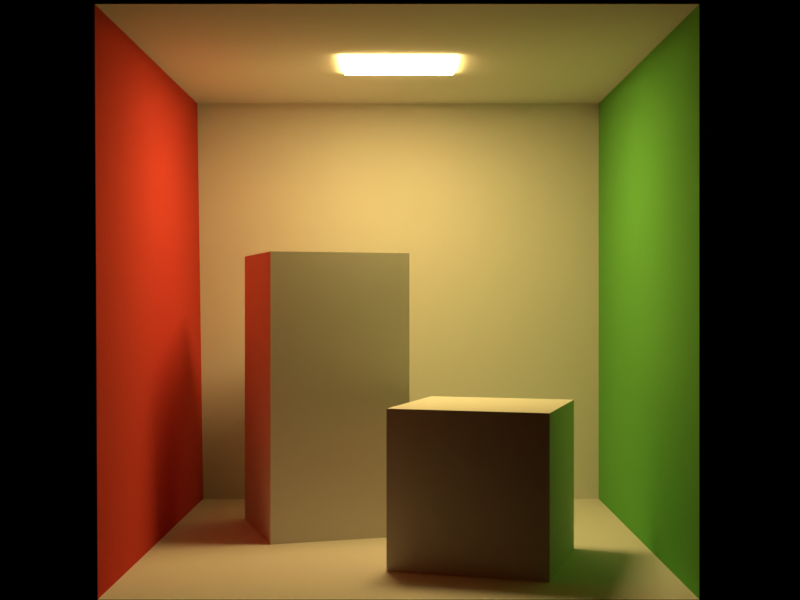 # Source: cornell_box.blend  (saved by Blender 3.4.6; exported with 4.5.12 LTS)
import bpy
from mathutils import Matrix  # noqa: F401  (used for matrix-valued properties, if any)

bpy.ops.wm.read_factory_settings(use_empty=True)
scene = bpy.context.scene
scene.name = 'Scene'

# ---- collections
col_collection = bpy.data.collections.new('Collection'); scene.collection.children.link(col_collection)

# ---- materials (node trees are filled in below, after node groups)
mat_floor_004 = bpy.data.materials.new('floor.004')
mat_floor_004.diffuse_color = (0.725, 0.71, 0.68, 1.0)
mat_floor_004.roughness = 0.9
mat_ceiling_004 = bpy.data.materials.new('ceiling.004')
mat_ceiling_004.diffuse_color = (0.725, 0.71, 0.68, 1.0)
mat_ceiling_004.roughness = 0.9
mat_backwall_004 = bpy.data.materials.new('backWall.004')
mat_backwall_004.diffuse_color = (0.725, 0.71, 0.68, 1.0)
mat_backwall_004.roughness = 0.9
mat_rightwall_004 = bpy.data.materials.new('rightWall.004')
mat_rightwall_004.diffuse_color = (0.14, 0.45, 0.091, 1.0)
mat_rightwall_004.roughness = 0.9
mat_leftwall_004 = bpy.data.materials.new('leftWall.004')
mat_leftwall_004.diffuse_color = (0.63, 0.065, 0.05, 1.0)
mat_leftwall_004.roughness = 0.9
mat_shortbox_001 = bpy.data.materials.new('shortBox.001')
mat_shortbox_001.diffuse_color = (0.725, 0.71, 0.68, 1.0)
mat_shortbox_001.roughness = 0.9
mat_tallbox_003 = bpy.data.materials.new('tallBox.003')
mat_tallbox_003.diffuse_color = (0.725, 0.71, 0.68, 1.0)
mat_tallbox_003.roughness = 0.9
mat_light_004 = bpy.data.materials.new('light.004')
mat_light_004.diffuse_color = (0.78, 0.78, 0.78, 1.0)
mat_light_004.roughness = 0.9

# ---- material node trees
mat_floor_004.use_nodes = True; mat_floor_004.node_tree.nodes.clear()
_N = mat_floor_004.node_tree.nodes; _L = mat_floor_004.node_tree.links
n0 = _N.new('ShaderNodeBsdfPrincipled'); n0.name = 'Principled BSDF'; n0.location = (0, 300)
n0.distribution = 'GGX'
n0.subsurface_method = 'RANDOM_WALK_SKIN'
n0.inputs[0].default_value = (0.725, 0.71, 0.68, 1.0)
n0.inputs[2].default_value = 0.9
n0.inputs[3].default_value = 1.0
n0.inputs[13].default_value = 0.0
n0.inputs[27].default_value = (0.0, 0.0, 0.0, 1.0)
n0.inputs[28].default_value = 1.0
n1 = _N.new('ShaderNodeOutputMaterial'); n1.name = 'Material Output'; n1.location = (280, 300)
_L.new(n0.outputs[0], n1.inputs[0])
n1.is_active_output = True
mat_ceiling_004.use_nodes = True; mat_ceiling_004.node_tree.nodes.clear()
_N = mat_ceiling_004.node_tree.nodes; _L = mat_ceiling_004.node_tree.links
n0 = _N.new('ShaderNodeBsdfPrincipled'); n0.name = 'Principled BSDF'; n0.location = (0, 300)
n0.distribution = 'GGX'
n0.subsurface_method = 'RANDOM_WALK_SKIN'
n0.inputs[0].default_value = (0.725, 0.71, 0.68, 1.0)
n0.inputs[2].default_value = 0.9
n0.inputs[3].default_value = 1.0
n0.inputs[13].default_value = 0.0
n0.inputs[27].default_value = (0.0, 0.0, 0.0, 1.0)
n0.inputs[28].default_value = 1.0
n1 = _N.new('ShaderNodeOutputMaterial'); n1.name = 'Material Output'; n1.location = (280, 300)
_L.new(n0.outputs[0], n1.inputs[0])
n1.is_active_output = True
mat_backwall_004.use_nodes = True; mat_backwall_004.node_tree.nodes.clear()
_N = mat_backwall_004.node_tree.nodes; _L = mat_backwall_004.node_tree.links
n0 = _N.new('ShaderNodeBsdfPrincipled'); n0.name = 'Principled BSDF'; n0.location = (0, 300)
n0.distribution = 'GGX'
n0.subsurface_method = 'RANDOM_WALK_SKIN'
n0.inputs[0].default_value = (0.725, 0.71, 0.68, 1.0)
n0.inputs[2].default_value = 0.9
n0.inputs[3].default_value = 1.0
n0.inputs[13].default_value = 0.0
n0.inputs[27].default_value = (0.0, 0.0, 0.0, 1.0)
n0.inputs[28].default_value = 1.0
n1 = _N.new('ShaderNodeOutputMaterial'); n1.name = 'Material Output'; n1.location = (280, 300)
_L.new(n0.outputs[0], n1.inputs[0])
n1.is_active_output = True
mat_rightwall_004.use_nodes = True; mat_rightwall_004.node_tree.nodes.clear()
_N = mat_rightwall_004.node_tree.nodes; _L = mat_rightwall_004.node_tree.links
n0 = _N.new('ShaderNodeBsdfPrincipled'); n0.name = 'Principled BSDF'; n0.location = (0, 300)
n0.distribution = 'GGX'
n0.subsurface_method = 'RANDOM_WALK_SKIN'
n0.inputs[0].default_value = (0.14, 0.45, 0.091, 1.0)
n0.inputs[2].default_value = 0.9
n0.inputs[13].default_value = 0.0
n0.inputs[27].default_value = (0.0, 0.0, 0.0, 1.0)
n0.inputs[28].default_value = 1.0
n1 = _N.new('ShaderNodeOutputMaterial'); n1.name = 'Material Output'; n1.location = (280, 300)
_L.new(n0.outputs[0], n1.inputs[0])
n1.is_active_output = True
mat_leftwall_004.use_nodes = True; mat_leftwall_004.node_tree.nodes.clear()
_N = mat_leftwall_004.node_tree.nodes; _L = mat_leftwall_004.node_tree.links
n0 = _N.new('ShaderNodeBsdfPrincipled'); n0.name = 'Principled BSDF'; n0.location = (0, 300)
n0.distribution = 'GGX'
n0.subsurface_method = 'RANDOM_WALK_SKIN'
n0.inputs[0].default_value = (0.63, 0.065, 0.05, 1.0)
n0.inputs[2].default_value = 0.9
n0.inputs[13].default_value = 0.0
n0.inputs[27].default_value = (0.0, 0.0, 0.0, 1.0)
n0.inputs[28].default_value = 1.0
n1 = _N.new('ShaderNodeOutputMaterial'); n1.name = 'Material Output'; n1.location = (280, 300)
_L.new(n0.outputs[0], n1.inputs[0])
n1.is_active_output = True
mat_shortbox_001.use_nodes = True; mat_shortbox_001.node_tree.nodes.clear()
_N = mat_shortbox_001.node_tree.nodes; _L = mat_shortbox_001.node_tree.links
n0 = _N.new('ShaderNodeBsdfPrincipled'); n0.name = 'Principled BSDF'; n0.location = (0, 300)
n0.distribution = 'GGX'
n0.subsurface_method = 'RANDOM_WALK_SKIN'
n0.inputs[0].default_value = (0.725, 0.71, 0.68, 1.0)
n0.inputs[2].default_value = 0.9
n0.inputs[3].default_value = 1.0
n0.inputs[13].default_value = 0.0
n0.inputs[27].default_value = (0.0, 0.0, 0.0, 1.0)
n0.inputs[28].default_value = 1.0
n1 = _N.new('ShaderNodeOutputMaterial'); n1.name = 'Material Output'; n1.location = (280, 300)
_L.new(n0.outputs[0], n1.inputs[0])
n1.is_active_output = True
mat_tallbox_003.use_nodes = True; mat_tallbox_003.node_tree.nodes.clear()
_N = mat_tallbox_003.node_tree.nodes; _L = mat_tallbox_003.node_tree.links
n0 = _N.new('ShaderNodeBsdfPrincipled'); n0.name = 'Principled BSDF'; n0.location = (0, 300)
n0.distribution = 'GGX'
n0.subsurface_method = 'RANDOM_WALK_SKIN'
n0.inputs[0].default_value = (0.725, 0.71, 0.68, 1.0)
n0.inputs[2].default_value = 0.9
n0.inputs[3].default_value = 1.0
n0.inputs[13].default_value = 0.0
n0.inputs[27].default_value = (0.0, 0.0, 0.0, 1.0)
n0.inputs[28].default_value = 1.0
n1 = _N.new('ShaderNodeOutputMaterial'); n1.name = 'Material Output'; n1.location = (280, 300)
_L.new(n0.outputs[0], n1.inputs[0])
n1.is_active_output = True
mat_light_004.use_nodes = True; mat_light_004.node_tree.nodes.clear()
_N = mat_light_004.node_tree.nodes; _L = mat_light_004.node_tree.links
n0 = _N.new('ShaderNodeBsdfPrincipled'); n0.name = 'Principled BSDF'; n0.location = (0, 300)
n0.distribution = 'GGX'
n0.subsurface_method = 'RANDOM_WALK_SKIN'
n0.inputs[0].default_value = (0.78, 0.78, 0.78, 1.0)
n0.inputs[2].default_value = 0.9
n0.inputs[3].default_value = 1.0
n0.inputs[13].default_value = 0.0
n0.inputs[27].default_value = (45.0, 31.76, 10.59, 1.0)
n0.inputs[28].default_value = 1.0
n1 = _N.new('ShaderNodeOutputMaterial'); n1.name = 'Material Output'; n1.location = (280, 300)
_L.new(n0.outputs[0], n1.inputs[0])
n1.is_active_output = True

# ---- world
world_world = bpy.data.worlds.new('World'); scene.world = world_world
world_world.use_nodes = True; world_world.node_tree.nodes.clear()
_N = world_world.node_tree.nodes; _L = world_world.node_tree.links
n0 = _N.new('ShaderNodeOutputWorld'); n0.name = 'World Output'; n0.location = (300, 300)
n1 = _N.new('ShaderNodeBackground'); n1.name = 'Background'; n1.location = (10, 300)
n1.inputs[0].default_value = (0.0, 0.0, 0.0, 1.0)
_L.new(n1.outputs[0], n0.inputs[0])
n0.is_active_output = True
world_world.color = (0.05088, 0.05088, 0.05088)
world_world.use_sun_shadow = False
world_world.sun_shadow_jitter_overblur = 0.0

# ---- cameras
cam_camera = bpy.data.cameras.new('Camera')
cam_camera.clip_end = 100.0
cam_camera.lens = 54.0
cam_camera.ortho_scale = 7.314

# ---- meshes
me_cornell_box_004 = bpy.data.meshes.new('cornell_box.004')
me_cornell_box_004.from_pydata([(-1.01, 0.0, 0.99), (1.0, 0.0, 0.99), (1.0, 0.0, -1.04), (-0.99, 0.0, -1.04), (-1.02, 1.99, 0.99), (-1.02, 1.99, -1.04), (1.0, 1.99, -1.04), (1.0, 1.99, 0.99), (-0.99, 0.0, -1.04), (1.0, 0.0, -1.04), (1.0, 1.99, -1.04), (-1.02, 1.99, -1.04), (1.0, 0.0, -1.04), (1.0, 0.0, 0.99), (1.0, 1.99, 0.99), (1.0, 1.99, -1.04), (-1.01, 0.0, 0.99), (-0.99, 0.0, -1.04), (-1.02, 1.99, -1.04), (-1.02, 1.99, 0.99), (0.53, 0.6, 0.75), (0.7, 0.6, 0.17), (0.13, 0.6, 0.0), (-0.05, 0.6, 0.57), (-0.05, 0.0, 0.57), (-0.05, 0.6, 0.57), (0.13, 0.6, 0.0), (0.13, 0.0, 0.0), (0.53, 0.0, 0.75), (0.53, 0.6, 0.75), (-0.05, 0.6, 0.57), (-0.05, 0.0, 0.57), (0.7, 0.0, 0.17), (0.7, 0.6, 0.17), (0.53, 0.6, 0.75), (0.53, 0.0, 0.75), (0.13, 0.0, 0.0), (0.13, 0.6, 0.0), (0.7, 0.6, 0.17), (0.7, 0.0, 0.17), (-0.53, 1.2, 0.09), (0.04, 1.2, -0.09), (-0.14, 1.2, -0.67), (-0.71, 1.2, -0.49), (-0.53, 0.0, 0.09), (-0.53, 1.2, 0.09), (-0.71, 1.2, -0.49), (-0.71, 0.0, -0.49), (-0.71, 0.0, -0.49), (-0.71, 1.2, -0.49), (-0.14, 1.2, -0.67), (-0.14, 0.0, -0.67), (-0.14, 0.0, -0.67), (-0.14, 1.2, -0.67), (0.04, 1.2, -0.09), (0.04, 0.0, -0.09), (0.04, 0.0, -0.09), (0.04, 1.2, -0.09), (-0.53, 1.2, 0.09), (-0.53, 0.0, 0.09), (-0.24, 1.98, 0.16), (-0.24, 1.98, -0.22), (0.23, 1.98, -0.22), (0.23, 1.98, 0.16)], [], [(0, 1, 2, 3), (4, 5, 6, 7), (8, 9, 10, 11), (12, 13, 14, 15), (16, 17, 18, 19), (20, 21, 22, 23), (24, 25, 26, 27), (28, 29, 30, 31), (32, 33, 34, 35), (36, 37, 38, 39), (40, 41, 42, 43), (44, 45, 46, 47), (48, 49, 50, 51), (52, 53, 54, 55), (56, 57, 58, 59), (60, 61, 62, 63)])
me_cornell_box_004.polygons.foreach_set('material_index', [0, 1, 2, 3, 4, 5, 5, 5, 5, 5, 6, 6, 6, 6, 6, 7])
me_cornell_box_004.materials.append(mat_floor_004)
me_cornell_box_004.materials.append(mat_ceiling_004)
me_cornell_box_004.materials.append(mat_backwall_004)
me_cornell_box_004.materials.append(mat_rightwall_004)
me_cornell_box_004.materials.append(mat_leftwall_004)
me_cornell_box_004.materials.append(mat_shortbox_001)
me_cornell_box_004.materials.append(mat_tallbox_003)
me_cornell_box_004.materials.append(mat_light_004)
me_cornell_box_004.update()

# ---- objects
ob_camera = bpy.data.objects.new('Camera', cam_camera)
ob_cornell_box = bpy.data.objects.new('cornell_box', me_cornell_box_004)

# ---- transforms, parenting, visibility, modifiers, constraints
ob_camera.location = (0.0, -5.0, 1.0)
ob_camera.rotation_euler = (1.571, 0.0, 0.0)
ob_camera.lock_rotations_4d = False
ob_camera.empty_display_type = 'ARROWS'
ob_camera.color = (0.0, 0.0, 0.0, 0.0)
ob_camera.display_type = 'WIRE'
ob_camera.lineart.crease_threshold = 0.0
ob_cornell_box.location = (0.0, 0.0, 0.0)
ob_cornell_box.rotation_euler = (1.571, -0.0, 0.0)

# ---- collection membership
col_collection.objects.link(ob_camera)
col_collection.objects.link(ob_cornell_box)

# ---- scene / render settings (as saved in the file)
scene.camera = ob_camera
scene.frame_start = 1; scene.frame_end = 250; scene.frame_set(1)
scene.render.engine = 'CYCLES'
scene.render.resolution_x = 800
scene.render.resolution_y = 600
scene.cycles.use_denoising = False
scene.cycles.sampling_pattern = 'TABULATED_SOBOL'
scene.cycles.use_adaptive_sampling = False
scene.cycles.use_light_tree = False
scene.cycles.max_bounces = 4
scene.view_settings.view_transform = 'Standard'
bpy.context.view_layer.update()
